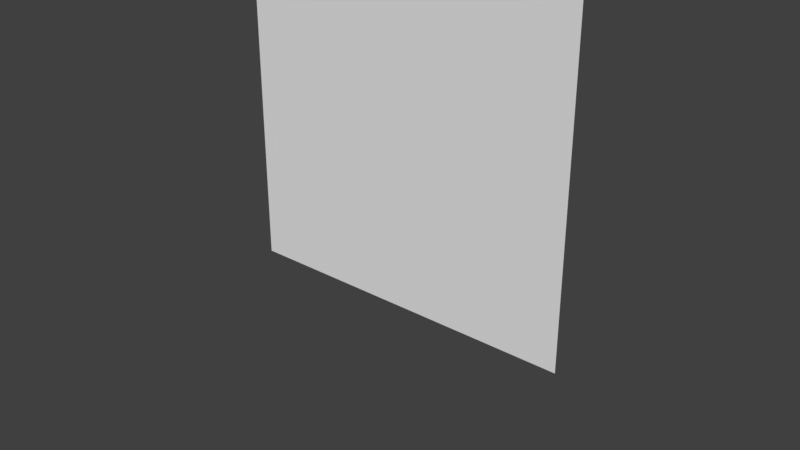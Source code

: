 # Source: grassLevelObjects1.blend  (saved by Blender 2.76.11; exported with 4.5.12 LTS)
import bpy
from mathutils import Matrix  # noqa: F401  (used for matrix-valued properties, if any)

bpy.ops.wm.read_factory_settings(use_empty=True)
scene = bpy.context.scene
scene.name = 'Scene'

# ---- collections
col_collection_1 = bpy.data.collections.new('Collection 1'); scene.collection.children.link(col_collection_1)
col_collection_2 = bpy.data.collections.new('Collection 2'); scene.collection.children.link(col_collection_2)
col_collection_2.hide_render = True
col_collection_2.hide_viewport = True

# ---- materials (node trees are filled in below, after node groups)
mat_grassshadows1 = bpy.data.materials.new('grassShadows1')
mat_grassshadows1.alpha_threshold = 0.0
mat_grassshadows1.use_transparent_shadow = False
mat_grassshadows1.roughness = 0.5
mat_grassnormal1 = bpy.data.materials.new('grassNormal1')
mat_grassnormal1.alpha_threshold = 0.0
mat_grassnormal1.use_transparent_shadow = False
mat_grassnormal1.roughness = 0.5

# ---- material node trees

# ---- world
world_world = bpy.data.worlds.new('World'); scene.world = world_world
world_world.color = (0.05088, 0.05088, 0.05088)
world_world.use_sun_shadow = False
world_world.sun_shadow_jitter_overblur = 0.0
world_world.cycles.sampling_method = 'MANUAL'

# ---- meshes
me_grassshadows1 = bpy.data.meshes.new('grassShadows1')
me_grassshadows1.from_pydata([(-1.0, -5.96e-08, -1.0), (1.0, -5.96e-08, -1.0), (-1.0, 5.96e-08, 1.0), (1.0, 5.96e-08, 1.0)], [], [(0, 1, 3, 2)])
_uv = me_grassshadows1.uv_layers.new(name='UVMap')
_uv.uv.foreach_set('vector', [0.0001, 9.998e-05, 0.9999, 9.998e-05, 0.9999, 0.9999, 9.998e-05, 0.9999])
me_grassshadows1.materials.append(mat_grassshadows1)
me_grassshadows1.use_remesh_preserve_volume = False
me_grassshadows1.use_remesh_preserve_attributes = False
me_grassshadows1.use_mirror_vertex_groups = False
me_grassshadows1.update()
me_grassnormal1 = bpy.data.meshes.new('grassNormal1')
me_grassnormal1.from_pydata([(-1.0, -5.96e-08, -1.0), (1.0, -5.96e-08, -1.0), (-1.0, 5.96e-08, 1.0), (1.0, 5.96e-08, 1.0)], [], [(0, 1, 3, 2)])
_uv = me_grassnormal1.uv_layers.new(name='UVMap')
_uv.uv.foreach_set('vector', [0.0001, 9.998e-05, 0.9999, 9.998e-05, 0.9999, 0.9999, 9.998e-05, 0.9999])
me_grassnormal1.materials.append(mat_grassnormal1)
me_grassnormal1.use_remesh_preserve_volume = False
me_grassnormal1.use_remesh_preserve_attributes = False
me_grassnormal1.use_mirror_vertex_groups = False
me_grassnormal1.update()

# ---- objects
ob_grassshadows1 = bpy.data.objects.new('grassShadows1', me_grassshadows1)
ob_grassnormal1 = bpy.data.objects.new('grassNormal1', me_grassnormal1)

# ---- transforms, parenting, visibility, modifiers, constraints
ob_grassshadows1.location = (0.0, 0.0, 1.0)
ob_grassshadows1.lineart.crease_threshold = 0.0
ob_grassnormal1.location = (0.0, 0.0, 1.0)
ob_grassnormal1.lineart.crease_threshold = 0.0

# ---- collection membership
col_collection_1.objects.link(ob_grassshadows1)
col_collection_2.objects.link(ob_grassnormal1)

# ---- scene / render settings (as saved in the file)
scene.frame_start = 1; scene.frame_end = 250; scene.frame_set(1)
scene.render.engine = 'BLENDER_EEVEE_NEXT'
scene.render.resolution_percentage = 50
scene.render.dither_intensity = 0.0
scene.cycles.use_denoising = False
scene.cycles.samples = 128
scene.cycles.sampling_pattern = 'TABULATED_SOBOL'
scene.cycles.light_sampling_threshold = 0.0
scene.cycles.use_adaptive_sampling = False
scene.cycles.use_light_tree = False
scene.cycles.blur_glossy = 0.0
scene.cycles.sample_clamp_indirect = 0.0
scene.view_settings.view_transform = 'Standard'
bpy.context.view_layer.update()

# ---- added for rendering (the .blend has no active camera and no usable light): camera, sun
cam_auto = bpy.data.cameras.new('AutoCamera')
cam_auto.lens = 50.0
cam_auto.sensor_width = 36.0
cam_auto.clip_end = 1000.0
ob_auto_camera = bpy.data.objects.new('AutoCamera', cam_auto)
scene.collection.objects.link(ob_auto_camera)
ob_auto_camera.location = (3.33594, -4.00313, 3.16876)
ob_auto_camera.rotation_euler = (1.09748, -7.21219e-08, 0.694738)
scene.camera = ob_auto_camera
light_auto_sun = bpy.data.lights.new('AutoSun', 'SUN')
light_auto_sun.energy = 3.0
light_auto_sun.angle = 0.0523599
ob_auto_sun = bpy.data.objects.new('AutoSun', light_auto_sun)
scene.collection.objects.link(ob_auto_sun)
ob_auto_sun.rotation_euler = (0.872665, 0.174533, 0.523599)
bpy.context.view_layer.update()
